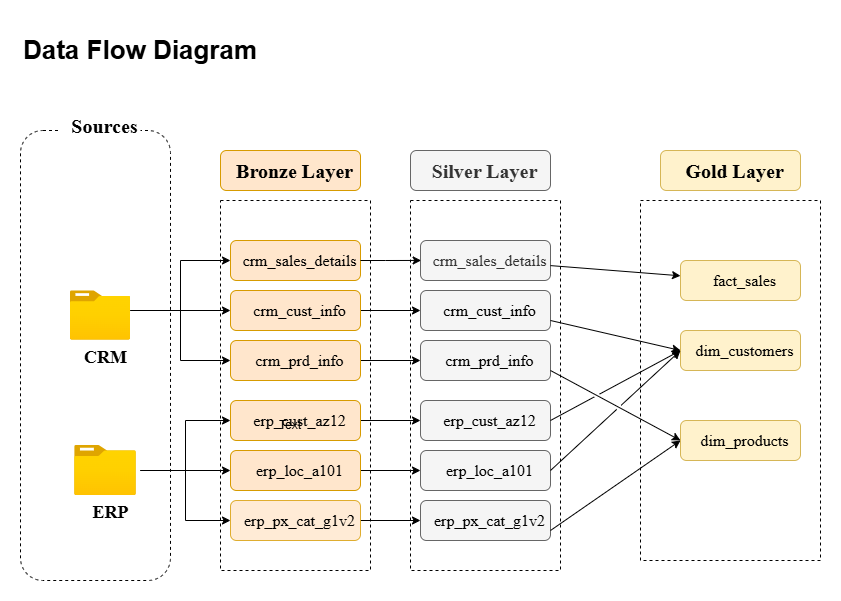

The diagram above was exported from draw.io. Its source (the exported page's mxGraphModel, read from the mxfile embedded in the PNG):
<mxGraphModel dx="1884" dy="3147" grid="1" gridSize="10" guides="1" tooltips="1" connect="1" arrows="1" fold="1" page="1" pageScale="1" pageWidth="1654" pageHeight="2336" math="0" shadow="0">
  <root>
    <mxCell id="0" />
    <mxCell id="1" parent="0" />
    <mxCell id="xZhm7qXZE1K39SJcHYIT-1" parent="1" style="rounded=1;whiteSpace=wrap;html=1;fillColor=none;strokeColor=default;dashed=1;glass=1;shadow=0;align=center;spacingLeft=9;fontFamily=Times New Roman;fontSize=16;" value="" vertex="1">
      <mxGeometry height="450" width="150" x="20" y="50" as="geometry" />
    </mxCell>
    <mxCell id="xZhm7qXZE1K39SJcHYIT-2" parent="1" style="rounded=0;whiteSpace=wrap;html=1;strokeColor=none;align=center;spacingLeft=9;fontFamily=Times New Roman;fontSize=16;" value="&lt;font style=&quot;font-size: 20px;&quot;&gt;&lt;b&gt;Sources&lt;/b&gt;&lt;/font&gt;" vertex="1">
      <mxGeometry height="30" width="80" x="60" y="30" as="geometry" />
    </mxCell>
    <mxCell id="xZhm7qXZE1K39SJcHYIT-39" edge="1" parent="1" source="xZhm7qXZE1K39SJcHYIT-11" style="edgeStyle=orthogonalEdgeStyle;rounded=0;orthogonalLoop=1;jettySize=auto;html=1;entryX=0;entryY=0.5;entryDx=0;entryDy=0;align=center;spacingLeft=9;fontFamily=Times New Roman;fontSize=16;" target="xZhm7qXZE1K39SJcHYIT-19">
      <mxGeometry relative="1" as="geometry">
        <Array as="points">
          <mxPoint x="180" y="230" />
          <mxPoint x="180" y="280" />
        </Array>
      </mxGeometry>
    </mxCell>
    <mxCell id="xZhm7qXZE1K39SJcHYIT-56" edge="1" parent="1" source="xZhm7qXZE1K39SJcHYIT-11" style="edgeStyle=orthogonalEdgeStyle;rounded=0;orthogonalLoop=1;jettySize=auto;html=1;entryX=0;entryY=0.5;entryDx=0;entryDy=0;align=center;spacingLeft=9;fontFamily=Times New Roman;fontSize=16;" target="xZhm7qXZE1K39SJcHYIT-17">
      <mxGeometry relative="1" as="geometry">
        <Array as="points">
          <mxPoint x="180" y="230" />
          <mxPoint x="180" y="180" />
        </Array>
      </mxGeometry>
    </mxCell>
    <mxCell id="pPXoLrzZxQWk95YqDtZ9-10" edge="1" parent="1" source="xZhm7qXZE1K39SJcHYIT-11" style="edgeStyle=orthogonalEdgeStyle;rounded=0;orthogonalLoop=1;jettySize=auto;html=1;align=center;spacingLeft=9;fontFamily=Times New Roman;fontSize=16;" target="xZhm7qXZE1K39SJcHYIT-18">
      <mxGeometry relative="1" as="geometry">
        <Array as="points">
          <mxPoint x="150" y="230" />
          <mxPoint x="150" y="230" />
        </Array>
      </mxGeometry>
    </mxCell>
    <mxCell id="xZhm7qXZE1K39SJcHYIT-11" parent="1" style="image;aspect=fixed;html=1;points=[];align=center;fontSize=18;image=img/lib/azure2/general/Folder_Blank.svg;fontStyle=1;spacingLeft=9;fontFamily=Times New Roman;" value="&lt;font&gt;CRM&lt;/font&gt;" vertex="1">
      <mxGeometry height="50" width="60" x="70" y="210" as="geometry" />
    </mxCell>
    <mxCell id="xZhm7qXZE1K39SJcHYIT-43" edge="1" parent="1" source="xZhm7qXZE1K39SJcHYIT-12" style="edgeStyle=orthogonalEdgeStyle;rounded=0;orthogonalLoop=1;jettySize=auto;html=1;entryX=0;entryY=0.5;entryDx=0;entryDy=0;align=center;spacingLeft=9;fontFamily=Times New Roman;fontSize=16;" target="xZhm7qXZE1K39SJcHYIT-36">
      <mxGeometry relative="1" as="geometry" />
    </mxCell>
    <mxCell id="xZhm7qXZE1K39SJcHYIT-58" edge="1" parent="1" source="xZhm7qXZE1K39SJcHYIT-12" style="edgeStyle=orthogonalEdgeStyle;rounded=0;orthogonalLoop=1;jettySize=auto;html=1;entryX=0;entryY=0.5;entryDx=0;entryDy=0;align=center;spacingLeft=9;fontFamily=Times New Roman;fontSize=16;" target="xZhm7qXZE1K39SJcHYIT-38">
      <mxGeometry relative="1" as="geometry" />
    </mxCell>
    <mxCell id="xZhm7qXZE1K39SJcHYIT-59" edge="1" parent="1" source="xZhm7qXZE1K39SJcHYIT-12" style="edgeStyle=orthogonalEdgeStyle;rounded=0;orthogonalLoop=1;jettySize=auto;html=1;entryX=0;entryY=0.5;entryDx=0;entryDy=0;align=center;spacingLeft=9;fontFamily=Times New Roman;fontSize=16;" target="xZhm7qXZE1K39SJcHYIT-37">
      <mxGeometry relative="1" as="geometry" />
    </mxCell>
    <mxCell id="xZhm7qXZE1K39SJcHYIT-12" parent="1" style="image;aspect=fixed;html=1;points=[];align=center;fontSize=18;image=img/lib/azure2/general/Folder_Blank.svg;fontStyle=1;spacingLeft=9;fontFamily=Times New Roman;" value="&lt;font&gt;ERP&lt;/font&gt;" vertex="1">
      <mxGeometry height="50" width="70" x="70" y="365" as="geometry" />
    </mxCell>
    <mxCell id="xZhm7qXZE1K39SJcHYIT-13" parent="1" style="rounded=0;whiteSpace=wrap;html=1;fillColor=none;dashed=1;align=center;spacingLeft=9;fontFamily=Times New Roman;fontSize=16;" value="" vertex="1">
      <mxGeometry height="370" width="150" x="220" y="120" as="geometry" />
    </mxCell>
    <mxCell id="xZhm7qXZE1K39SJcHYIT-16" parent="1" style="rounded=1;whiteSpace=wrap;html=1;fillColor=#ffe6cc;strokeColor=#d79b00;align=center;spacingLeft=9;fontFamily=Times New Roman;fontSize=16;" value="&lt;font style=&quot;font-size: 20px;&quot;&gt;&lt;b&gt;Bronze Layer&lt;/b&gt;&lt;/font&gt;" vertex="1">
      <mxGeometry height="40" width="140" x="220" y="70" as="geometry" />
    </mxCell>
    <mxCell id="xZhm7qXZE1K39SJcHYIT-17" parent="1" style="rounded=1;whiteSpace=wrap;html=1;fillColor=#ffe6cc;strokeColor=#d79b00;strokeWidth=1;align=center;spacingLeft=9;fontFamily=Times New Roman;fontSize=16;" value="&lt;font&gt;crm_sales_details&lt;/font&gt;" vertex="1">
      <mxGeometry height="40" width="130" x="230" y="160" as="geometry" />
    </mxCell>
    <mxCell id="pPXoLrzZxQWk95YqDtZ9-14" edge="1" parent="1" source="xZhm7qXZE1K39SJcHYIT-18" style="edgeStyle=orthogonalEdgeStyle;rounded=0;orthogonalLoop=1;jettySize=auto;html=1;align=center;spacingLeft=9;fontFamily=Times New Roman;fontSize=16;" target="pPXoLrzZxQWk95YqDtZ9-4">
      <mxGeometry relative="1" as="geometry" />
    </mxCell>
    <mxCell id="xZhm7qXZE1K39SJcHYIT-18" parent="1" style="rounded=1;whiteSpace=wrap;html=1;fillColor=#ffe6cc;strokeColor=#d79b00;strokeWidth=1;align=center;spacingLeft=9;fontFamily=Times New Roman;fontSize=16;" value="&lt;font&gt;crm_cust_info&lt;/font&gt;" vertex="1">
      <mxGeometry height="40" width="130" x="230" y="210" as="geometry" />
    </mxCell>
    <mxCell id="pPXoLrzZxQWk95YqDtZ9-17" edge="1" parent="1" source="xZhm7qXZE1K39SJcHYIT-19" style="edgeStyle=orthogonalEdgeStyle;rounded=0;orthogonalLoop=1;jettySize=auto;html=1;entryX=0;entryY=0.5;entryDx=0;entryDy=0;align=center;spacingLeft=9;fontFamily=Times New Roman;fontSize=16;" target="pPXoLrzZxQWk95YqDtZ9-5">
      <mxGeometry relative="1" as="geometry" />
    </mxCell>
    <mxCell id="xZhm7qXZE1K39SJcHYIT-19" parent="1" style="rounded=1;whiteSpace=wrap;html=1;fillColor=#ffe6cc;strokeColor=#d79b00;strokeWidth=1;align=center;spacingLeft=9;fontFamily=Times New Roman;fontSize=16;" value="&lt;font&gt;crm_prd_info&lt;/font&gt;" vertex="1">
      <mxGeometry height="40" width="130" x="230" y="260" as="geometry" />
    </mxCell>
    <mxCell id="pPXoLrzZxQWk95YqDtZ9-18" edge="1" parent="1" source="xZhm7qXZE1K39SJcHYIT-36" style="edgeStyle=orthogonalEdgeStyle;rounded=0;orthogonalLoop=1;jettySize=auto;html=1;entryX=0;entryY=0.5;entryDx=0;entryDy=0;align=center;spacingLeft=9;fontFamily=Times New Roman;fontSize=16;" target="pPXoLrzZxQWk95YqDtZ9-6">
      <mxGeometry relative="1" as="geometry" />
    </mxCell>
    <mxCell id="xZhm7qXZE1K39SJcHYIT-36" parent="1" style="rounded=1;whiteSpace=wrap;html=1;fillColor=#ffe6cc;strokeColor=#d79b00;strokeWidth=1;align=center;spacingLeft=9;fontFamily=Times New Roman;fontSize=16;" value="&lt;font&gt;erp_cust_az12&lt;/font&gt;" vertex="1">
      <mxGeometry height="40" width="130" x="230" y="320" as="geometry" />
    </mxCell>
    <mxCell id="pPXoLrzZxQWk95YqDtZ9-19" edge="1" parent="1" source="xZhm7qXZE1K39SJcHYIT-37" style="edgeStyle=orthogonalEdgeStyle;rounded=0;orthogonalLoop=1;jettySize=auto;html=1;entryX=0;entryY=0.5;entryDx=0;entryDy=0;align=center;spacingLeft=9;fontFamily=Times New Roman;fontSize=16;" target="pPXoLrzZxQWk95YqDtZ9-7">
      <mxGeometry relative="1" as="geometry" />
    </mxCell>
    <mxCell id="xZhm7qXZE1K39SJcHYIT-37" parent="1" style="rounded=1;whiteSpace=wrap;html=1;fillColor=#ffe6cc;strokeColor=#d79b00;strokeWidth=1;align=center;spacingLeft=9;fontFamily=Times New Roman;fontSize=16;" value="erp_loc_a101" vertex="1">
      <mxGeometry height="40" width="130" x="230" y="370" as="geometry" />
    </mxCell>
    <mxCell id="pPXoLrzZxQWk95YqDtZ9-20" edge="1" parent="1" source="xZhm7qXZE1K39SJcHYIT-38" style="edgeStyle=orthogonalEdgeStyle;rounded=0;orthogonalLoop=1;jettySize=auto;html=1;entryX=0;entryY=0.5;entryDx=0;entryDy=0;align=center;spacingLeft=9;fontFamily=Times New Roman;fontSize=16;" target="pPXoLrzZxQWk95YqDtZ9-8">
      <mxGeometry relative="1" as="geometry" />
    </mxCell>
    <mxCell id="xZhm7qXZE1K39SJcHYIT-38" parent="1" style="rounded=1;whiteSpace=wrap;html=1;fillColor=#ffe6cc;strokeColor=#d79b00;strokeWidth=1;opacity=80;align=center;spacingLeft=9;fontFamily=Times New Roman;fontSize=16;" value="erp_px_cat_g1v2" vertex="1">
      <mxGeometry height="40" width="130" x="230" y="420" as="geometry" />
    </mxCell>
    <mxCell id="xZhm7qXZE1K39SJcHYIT-60" parent="1" style="rounded=1;whiteSpace=wrap;html=1;fillColor=#f5f5f5;fontColor=#333333;strokeColor=#666666;align=center;spacingLeft=9;fontFamily=Times New Roman;fontSize=16;" value="&lt;span&gt;&lt;b&gt;&lt;font style=&quot;font-size: 20px;&quot;&gt;Silver Layer&lt;/font&gt;&lt;/b&gt;&lt;/span&gt;" vertex="1">
      <mxGeometry height="40" width="140" x="410" y="70" as="geometry" />
    </mxCell>
    <mxCell id="pPXoLrzZxQWk95YqDtZ9-2" parent="1" style="rounded=0;whiteSpace=wrap;html=1;fillColor=none;dashed=1;align=center;spacingLeft=9;fontFamily=Times New Roman;fontSize=16;" value="" vertex="1">
      <mxGeometry height="370" width="150" x="410" y="120" as="geometry" />
    </mxCell>
    <mxCell id="pPXoLrzZxQWk95YqDtZ9-3" parent="1" style="rounded=1;whiteSpace=wrap;html=1;fillColor=#f5f5f5;strokeColor=#666666;strokeWidth=1;fontColor=#333333;align=center;spacingLeft=9;fontFamily=Times New Roman;fontSize=16;" value="&lt;font&gt;crm_sales_details&lt;/font&gt;" vertex="1">
      <mxGeometry height="40" width="130" x="420" y="160" as="geometry" />
    </mxCell>
    <mxCell id="pPXoLrzZxQWk95YqDtZ9-4" parent="1" style="rounded=1;whiteSpace=wrap;html=1;fillColor=#f5f5f5;strokeColor=#666666;strokeWidth=1;fontColor=#333333;align=center;spacingLeft=9;fontFamily=Times New Roman;fontSize=16;" value="&lt;span style=&quot;color: rgb(0, 0, 0);&quot;&gt;crm_cust_info&lt;/span&gt;" vertex="1">
      <mxGeometry height="40" width="130" x="420" y="210" as="geometry" />
    </mxCell>
    <mxCell id="pPXoLrzZxQWk95YqDtZ9-5" parent="1" style="rounded=1;whiteSpace=wrap;html=1;fillColor=#f5f5f5;strokeColor=#666666;strokeWidth=1;fontColor=#333333;align=center;spacingLeft=9;fontFamily=Times New Roman;fontSize=16;" value="&lt;span style=&quot;color: rgb(0, 0, 0);&quot;&gt;crm_prd_info&lt;/span&gt;" vertex="1">
      <mxGeometry height="40" width="130" x="420" y="260" as="geometry" />
    </mxCell>
    <mxCell id="pPXoLrzZxQWk95YqDtZ9-6" parent="1" style="rounded=1;whiteSpace=wrap;html=1;fillColor=#f5f5f5;strokeColor=#666666;strokeWidth=1;fontColor=#333333;align=center;spacingLeft=9;fontFamily=Times New Roman;fontSize=16;" value="&lt;span style=&quot;color: rgb(0, 0, 0);&quot;&gt;erp_cust_az12&lt;/span&gt;" vertex="1">
      <mxGeometry height="40" width="130" x="420" y="320" as="geometry" />
    </mxCell>
    <mxCell id="pPXoLrzZxQWk95YqDtZ9-7" parent="1" style="rounded=1;whiteSpace=wrap;html=1;fillColor=#f5f5f5;strokeColor=#666666;strokeWidth=1;fontColor=#333333;align=center;spacingLeft=9;fontFamily=Times New Roman;fontSize=16;" value="&lt;span style=&quot;color: rgb(0, 0, 0);&quot;&gt;erp_loc_a101&lt;/span&gt;" vertex="1">
      <mxGeometry height="40" width="130" x="420" y="370" as="geometry" />
    </mxCell>
    <mxCell id="pPXoLrzZxQWk95YqDtZ9-8" parent="1" style="rounded=1;whiteSpace=wrap;html=1;fillColor=#f5f5f5;strokeColor=#666666;strokeWidth=1;fontColor=#333333;align=center;spacingLeft=9;fontFamily=Times New Roman;fontSize=16;" value="&lt;span style=&quot;color: rgb(0, 0, 0);&quot;&gt;erp_px_cat_g1v2&lt;/span&gt;" vertex="1">
      <mxGeometry height="40" width="130" x="420" y="420" as="geometry" />
    </mxCell>
    <mxCell id="pPXoLrzZxQWk95YqDtZ9-11" edge="1" parent="1" source="xZhm7qXZE1K39SJcHYIT-17" style="edgeStyle=orthogonalEdgeStyle;rounded=0;orthogonalLoop=1;jettySize=auto;html=1;entryX=0.071;entryY=0.162;entryDx=0;entryDy=0;entryPerimeter=0;align=center;spacingLeft=9;fontFamily=Times New Roman;fontSize=16;" target="pPXoLrzZxQWk95YqDtZ9-2">
      <mxGeometry relative="1" as="geometry" />
    </mxCell>
    <mxCell id="Spg3btiGhCQzFs5L4Y7i-1" parent="1" style="rounded=0;whiteSpace=wrap;html=1;fillColor=none;dashed=1;align=center;spacingLeft=9;fontFamily=Times New Roman;fontSize=16;" value="" vertex="1">
      <mxGeometry height="360" width="180" x="640" y="120" as="geometry" />
    </mxCell>
    <mxCell id="Spg3btiGhCQzFs5L4Y7i-2" parent="1" style="rounded=1;whiteSpace=wrap;html=1;fillColor=#fff2cc;strokeColor=#d6b656;align=center;spacingLeft=9;fontFamily=Times New Roman;fontSize=16;" value="&lt;span&gt;&lt;b&gt;&lt;font style=&quot;font-size: 20px;&quot;&gt;Gold Layer&lt;/font&gt;&lt;/b&gt;&lt;/span&gt;" vertex="1">
      <mxGeometry height="40" width="140" x="660" y="70" as="geometry" />
    </mxCell>
    <mxCell id="Spg3btiGhCQzFs5L4Y7i-3" parent="1" style="rounded=1;whiteSpace=wrap;html=1;fillColor=#fff2cc;strokeColor=#d6b656;strokeWidth=1;align=center;spacingLeft=9;fontFamily=Times New Roman;fontSize=16;" value="&lt;span&gt;fact_sales&lt;/span&gt;" vertex="1">
      <mxGeometry height="40" width="120" x="680" y="180" as="geometry" />
    </mxCell>
    <mxCell id="Spg3btiGhCQzFs5L4Y7i-4" parent="1" style="rounded=1;whiteSpace=wrap;html=1;fillColor=#fff2cc;strokeColor=#d6b656;strokeWidth=1;align=center;spacingLeft=9;fontFamily=Times New Roman;fontSize=16;" value="&lt;span&gt;dim_customers&lt;/span&gt;" vertex="1">
      <mxGeometry height="40" width="120" x="680" y="250" as="geometry" />
    </mxCell>
    <mxCell id="Spg3btiGhCQzFs5L4Y7i-5" parent="1" style="rounded=1;whiteSpace=wrap;html=1;fillColor=#fff2cc;strokeColor=#d6b656;strokeWidth=1;align=center;spacingLeft=9;fontFamily=Times New Roman;fontSize=16;" value="&lt;span&gt;dim_products&lt;/span&gt;" vertex="1">
      <mxGeometry height="40" width="120" x="680" y="340" as="geometry" />
    </mxCell>
    <mxCell id="Spg3btiGhCQzFs5L4Y7i-13" edge="1" parent="1" source="pPXoLrzZxQWk95YqDtZ9-3" style="endArrow=classic;html=1;rounded=0;jumpStyle=gap;" target="Spg3btiGhCQzFs5L4Y7i-3" value="">
      <mxGeometry height="50" relative="1" width="50" as="geometry">
        <mxPoint x="570" y="220" as="sourcePoint" />
        <mxPoint x="620" y="170" as="targetPoint" />
      </mxGeometry>
    </mxCell>
    <mxCell id="Spg3btiGhCQzFs5L4Y7i-17" edge="1" parent="1" source="pPXoLrzZxQWk95YqDtZ9-4" style="endArrow=classic;html=1;rounded=0;entryX=0;entryY=0.5;entryDx=0;entryDy=0;exitX=1;exitY=0.75;exitDx=0;exitDy=0;jumpStyle=gap;" target="Spg3btiGhCQzFs5L4Y7i-4" value="">
      <mxGeometry height="50" relative="1" width="50" as="geometry">
        <mxPoint x="560" y="260" as="sourcePoint" />
        <mxPoint x="610" y="210" as="targetPoint" />
      </mxGeometry>
    </mxCell>
    <mxCell id="Spg3btiGhCQzFs5L4Y7i-18" edge="1" parent="1" source="pPXoLrzZxQWk95YqDtZ9-5" style="endArrow=classic;html=1;rounded=0;exitX=1;exitY=0.75;exitDx=0;exitDy=0;entryX=0;entryY=0.5;entryDx=0;entryDy=0;jumpStyle=gap;" target="Spg3btiGhCQzFs5L4Y7i-5" value="">
      <mxGeometry height="50" relative="1" width="50" as="geometry">
        <mxPoint x="600" y="400" as="sourcePoint" />
        <mxPoint x="650" y="350" as="targetPoint" />
      </mxGeometry>
    </mxCell>
    <mxCell id="Spg3btiGhCQzFs5L4Y7i-20" edge="1" parent="1" style="endArrow=classic;html=1;rounded=0;entryX=0;entryY=0.5;entryDx=0;entryDy=0;jumpStyle=gap;" target="Spg3btiGhCQzFs5L4Y7i-4" value="">
      <mxGeometry height="50" relative="1" width="50" as="geometry">
        <mxPoint x="550" y="390" as="sourcePoint" />
        <mxPoint x="600" y="340" as="targetPoint" />
      </mxGeometry>
    </mxCell>
    <mxCell id="Spg3btiGhCQzFs5L4Y7i-21" edge="1" parent="1" style="endArrow=classic;html=1;rounded=0;entryX=0;entryY=0.5;entryDx=0;entryDy=0;jumpStyle=gap;" target="Spg3btiGhCQzFs5L4Y7i-5" value="">
      <mxGeometry height="50" relative="1" width="50" as="geometry">
        <mxPoint x="550" y="450" as="sourcePoint" />
        <mxPoint x="600" y="400" as="targetPoint" />
      </mxGeometry>
    </mxCell>
    <mxCell id="Spg3btiGhCQzFs5L4Y7i-22" edge="1" parent="1" style="endArrow=classic;html=1;rounded=0;jumpStyle=gap;" value="">
      <mxGeometry height="50" relative="1" width="50" as="geometry">
        <mxPoint x="550" y="340" as="sourcePoint" />
        <mxPoint x="680" y="270" as="targetPoint" />
      </mxGeometry>
    </mxCell>
    <mxCell id="Spg3btiGhCQzFs5L4Y7i-23" parent="1" style="text;html=1;whiteSpace=wrap;strokeColor=none;fillColor=none;align=center;verticalAlign=middle;rounded=0;" value="Text" vertex="1">
      <mxGeometry height="30" width="60" x="260" y="330" as="geometry" />
    </mxCell>
    <mxCell id="Spg3btiGhCQzFs5L4Y7i-24" parent="1" style="text;html=1;whiteSpace=wrap;strokeColor=none;fillColor=none;align=center;verticalAlign=middle;rounded=0;fontStyle=1" value="&lt;font style=&quot;font-size: 26px;&quot;&gt;Data Flow Diagram&lt;/font&gt;" vertex="1">
      <mxGeometry height="60" width="240" x="20" y="-60" as="geometry" />
    </mxCell>
  </root>
</mxGraphModel>